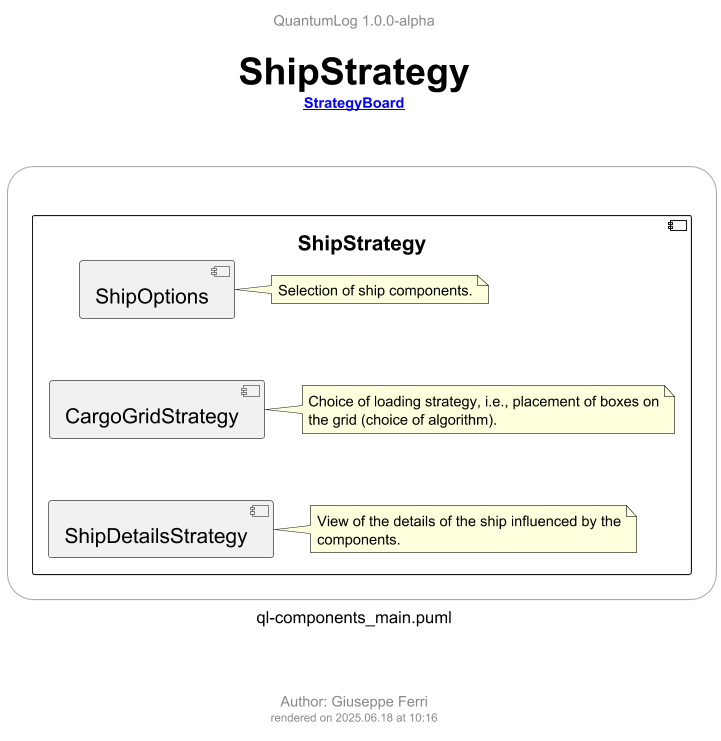

The diagram above was rendered by PlantUML. Its source (embedded in the PNG):
@startuml ql-components_main_shipstrategy
!$title = "ShipStrategy"
!$rootLink = "[[ql-components_main_strategyboard.png {go to StrategyBoard diagram} StrategyBoard]]"
!$author = "Giuseppe Ferri"

!include templates/ql-template-main.iuml
!include templates/styles/ql-style-lib.iuml

rectangle r <<frame>> {

  component [ShipStrategy] {

      component [ShipOptions]
        !$note = "Selection of ship components."
        $qlNoteRel(nShipOptions, [ShipOptions], ".l.", $note)

      component [CargoGridStrategy]
        !$note = "Choice of loading strategy, i.e., placement of boxes on the grid (choice of algorithm)."
        $qlNoteRel(nCargoGridStrategy, [CargoGridStrategy], ".l.", $note)

      component [ShipDetailsStrategy]
        !$note = "View of the details of the ship influenced by the components."
        $qlNoteRel(nShipDetailsStrategy, [ShipDetailsStrategy], ".l.", $note)
  }

}

' top to bottom direction
ShipOptions -[hidden]-> CargoGridStrategy
CargoGridStrategy -[hidden]-> ShipDetailsStrategy

@enduml